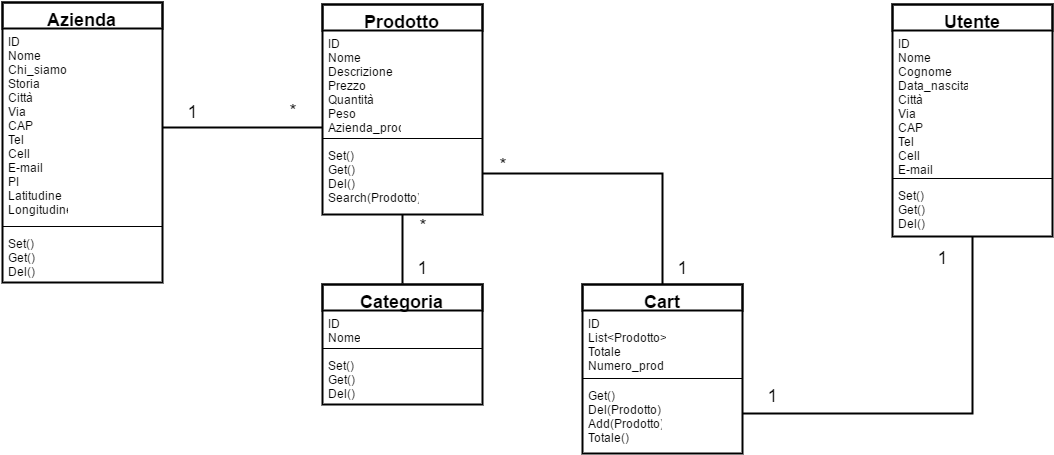

The diagram above was exported from draw.io. Its source (the exported page's mxGraphModel, read from the mxfile embedded in the PNG):
<mxGraphModel dx="1050" dy="541" grid="1" gridSize="10" guides="1" tooltips="1" connect="1" arrows="1" fold="1" page="1" pageScale="1" pageWidth="826" pageHeight="1169" background="#ffffff" math="0" shadow="0">
  <root>
    <mxCell id="0" />
    <mxCell id="1" parent="0" />
    <mxCell id="6" value="Cart" style="swimlane;html=1;fontStyle=1;align=center;verticalAlign=top;childLayout=stackLayout;horizontal=1;startSize=26;horizontalStack=0;resizeParent=1;resizeLast=0;collapsible=1;marginBottom=0;swimlaneFillColor=#ffffff;rounded=0;glass=0;strokeWidth=2;fillColor=none;fontSize=18;" parent="1" vertex="1">
      <mxGeometry x="650" y="641" width="160" height="169" as="geometry" />
    </mxCell>
    <mxCell id="7" value="ID&lt;div&gt;List&amp;lt;Prodotto&amp;gt;&lt;/div&gt;&lt;div&gt;Totale&lt;/div&gt;&lt;div&gt;Numero_prod&lt;/div&gt;" style="text;html=1;strokeColor=none;fillColor=none;align=left;verticalAlign=top;spacingLeft=4;spacingRight=4;whiteSpace=wrap;overflow=hidden;rotatable=0;points=[[0,0.5],[1,0.5]];portConstraint=eastwest;" parent="6" vertex="1">
      <mxGeometry y="26" width="160" height="64" as="geometry" />
    </mxCell>
    <mxCell id="8" value="" style="line;html=1;strokeWidth=1;fillColor=none;align=left;verticalAlign=middle;spacingTop=-1;spacingLeft=3;spacingRight=3;rotatable=0;labelPosition=right;points=[];portConstraint=eastwest;" parent="6" vertex="1">
      <mxGeometry y="90" width="160" height="8" as="geometry" />
    </mxCell>
    <mxCell id="9" value="Get()&lt;div&gt;Del(Prodotto)&lt;/div&gt;&lt;div&gt;Add(Prodotto)&lt;/div&gt;&lt;div&gt;Totale()&lt;/div&gt;&lt;div&gt;&lt;br&gt;&lt;/div&gt;" style="text;html=1;strokeColor=none;fillColor=none;align=left;verticalAlign=top;spacingLeft=4;spacingRight=4;whiteSpace=wrap;overflow=hidden;rotatable=0;points=[[0,0.5],[1,0.5]];portConstraint=eastwest;" parent="6" vertex="1">
      <mxGeometry y="98" width="160" height="62" as="geometry" />
    </mxCell>
    <mxCell id="10" value="Categoria" style="swimlane;html=1;fontStyle=1;align=center;verticalAlign=top;childLayout=stackLayout;horizontal=1;startSize=26;horizontalStack=0;resizeParent=1;resizeLast=0;collapsible=1;marginBottom=0;swimlaneFillColor=#ffffff;rounded=0;glass=0;strokeWidth=2;fillColor=none;fontSize=18;" parent="1" vertex="1">
      <mxGeometry x="390" y="641" width="160" height="120" as="geometry" />
    </mxCell>
    <mxCell id="11" value="ID&lt;div&gt;Nome&lt;/div&gt;" style="text;html=1;strokeColor=none;fillColor=none;align=left;verticalAlign=top;spacingLeft=4;spacingRight=4;whiteSpace=wrap;overflow=hidden;rotatable=0;points=[[0,0.5],[1,0.5]];portConstraint=eastwest;" parent="10" vertex="1">
      <mxGeometry y="26" width="160" height="34" as="geometry" />
    </mxCell>
    <mxCell id="12" value="" style="line;html=1;strokeWidth=1;fillColor=none;align=left;verticalAlign=middle;spacingTop=-1;spacingLeft=3;spacingRight=3;rotatable=0;labelPosition=right;points=[];portConstraint=eastwest;" parent="10" vertex="1">
      <mxGeometry y="60" width="160" height="8" as="geometry" />
    </mxCell>
    <mxCell id="13" value="Set()&lt;div&gt;Get()&lt;/div&gt;&lt;div&gt;Del()&lt;/div&gt;&lt;div&gt;&lt;br&gt;&lt;/div&gt;" style="text;html=1;strokeColor=none;fillColor=none;align=left;verticalAlign=top;spacingLeft=4;spacingRight=4;whiteSpace=wrap;overflow=hidden;rotatable=0;points=[[0,0.5],[1,0.5]];portConstraint=eastwest;" parent="10" vertex="1">
      <mxGeometry y="68" width="160" height="52" as="geometry" />
    </mxCell>
    <mxCell id="41" style="edgeStyle=orthogonalEdgeStyle;rounded=0;html=1;exitX=0.5;exitY=1;endArrow=none;endFill=0;jettySize=auto;orthogonalLoop=1;strokeWidth=2;fontSize=18;" parent="1" source="14" edge="1">
      <mxGeometry relative="1" as="geometry">
        <mxPoint x="470" y="640" as="targetPoint" />
      </mxGeometry>
    </mxCell>
    <mxCell id="14" value="Prodotto" style="swimlane;html=1;fontStyle=1;align=center;verticalAlign=top;childLayout=stackLayout;horizontal=1;startSize=26;horizontalStack=0;resizeParent=1;resizeLast=0;collapsible=1;marginBottom=0;swimlaneFillColor=#ffffff;rounded=0;glass=0;strokeWidth=2;fillColor=none;fontSize=18;" parent="1" vertex="1">
      <mxGeometry x="390" y="361" width="160" height="210" as="geometry" />
    </mxCell>
    <mxCell id="15" value="ID&lt;div&gt;Nome&lt;/div&gt;&lt;div&gt;Descrizione&lt;/div&gt;&lt;div&gt;Prezzo&lt;/div&gt;&lt;div&gt;Quantità&lt;/div&gt;&lt;div&gt;Peso&lt;/div&gt;&lt;div&gt;Azienda_prod&lt;/div&gt;" style="text;html=1;strokeColor=none;fillColor=none;align=left;verticalAlign=top;spacingLeft=4;spacingRight=4;whiteSpace=wrap;overflow=hidden;rotatable=0;points=[[0,0.5],[1,0.5]];portConstraint=eastwest;" parent="14" vertex="1">
      <mxGeometry y="26" width="160" height="104" as="geometry" />
    </mxCell>
    <mxCell id="16" value="" style="line;html=1;strokeWidth=1;fillColor=none;align=left;verticalAlign=middle;spacingTop=-1;spacingLeft=3;spacingRight=3;rotatable=0;labelPosition=right;points=[];portConstraint=eastwest;" parent="14" vertex="1">
      <mxGeometry y="130" width="160" height="8" as="geometry" />
    </mxCell>
    <mxCell id="17" value="Set()&lt;div&gt;Get()&lt;/div&gt;&lt;div&gt;Del()&lt;/div&gt;&lt;div&gt;Search(Prodotto)&lt;/div&gt;" style="text;html=1;strokeColor=none;fillColor=none;align=left;verticalAlign=top;spacingLeft=4;spacingRight=4;whiteSpace=wrap;overflow=hidden;rotatable=0;points=[[0,0.5],[1,0.5]];portConstraint=eastwest;" parent="14" vertex="1">
      <mxGeometry y="138" width="160" height="62" as="geometry" />
    </mxCell>
    <mxCell id="22" value="Azienda" style="swimlane;html=1;fontStyle=1;align=center;verticalAlign=top;childLayout=stackLayout;horizontal=1;startSize=26;horizontalStack=0;resizeParent=1;resizeLast=0;collapsible=1;marginBottom=0;swimlaneFillColor=#ffffff;rounded=0;glass=0;strokeWidth=2;fillColor=none;fontSize=18;" parent="1" vertex="1">
      <mxGeometry x="70" y="359" width="160" height="280" as="geometry" />
    </mxCell>
    <mxCell id="23" value="ID&lt;div&gt;Nome&lt;/div&gt;&lt;div&gt;Chi_siamo&lt;/div&gt;&lt;div&gt;Storia&lt;/div&gt;&lt;div&gt;Città&lt;/div&gt;&lt;div&gt;Via&lt;/div&gt;&lt;div&gt;CAP&lt;/div&gt;&lt;div&gt;Tel&lt;/div&gt;&lt;div&gt;Cell&lt;/div&gt;&lt;div&gt;E-mail&lt;/div&gt;&lt;div&gt;PI&lt;/div&gt;&lt;div&gt;Latitudine&lt;/div&gt;&lt;div&gt;Longitudine&lt;/div&gt;" style="text;html=1;strokeColor=none;fillColor=none;align=left;verticalAlign=top;spacingLeft=4;spacingRight=4;whiteSpace=wrap;overflow=hidden;rotatable=0;points=[[0,0.5],[1,0.5]];portConstraint=eastwest;" parent="22" vertex="1">
      <mxGeometry y="26" width="160" height="194" as="geometry" />
    </mxCell>
    <mxCell id="24" value="" style="line;html=1;strokeWidth=1;fillColor=none;align=left;verticalAlign=middle;spacingTop=-1;spacingLeft=3;spacingRight=3;rotatable=0;labelPosition=right;points=[];portConstraint=eastwest;" parent="22" vertex="1">
      <mxGeometry y="220" width="160" height="8" as="geometry" />
    </mxCell>
    <mxCell id="25" value="Set()&lt;div&gt;Get()&lt;/div&gt;&lt;div&gt;Del()&lt;/div&gt;" style="text;html=1;strokeColor=none;fillColor=none;align=left;verticalAlign=top;spacingLeft=4;spacingRight=4;whiteSpace=wrap;overflow=hidden;rotatable=0;points=[[0,0.5],[1,0.5]];portConstraint=eastwest;" parent="22" vertex="1">
      <mxGeometry y="228" width="160" height="52" as="geometry" />
    </mxCell>
    <mxCell id="45" style="edgeStyle=orthogonalEdgeStyle;rounded=0;html=1;exitX=0.5;exitY=1;entryX=1;entryY=0.5;endArrow=none;endFill=0;jettySize=auto;orthogonalLoop=1;strokeWidth=2;fontSize=18;" parent="1" source="26" target="9" edge="1">
      <mxGeometry relative="1" as="geometry" />
    </mxCell>
    <mxCell id="26" value="Utente" style="swimlane;html=1;fontStyle=1;align=center;verticalAlign=top;childLayout=stackLayout;horizontal=1;startSize=26;horizontalStack=0;resizeParent=1;resizeLast=0;collapsible=1;marginBottom=0;swimlaneFillColor=#ffffff;rounded=0;glass=0;strokeWidth=2;fillColor=none;fontSize=18;" parent="1" vertex="1">
      <mxGeometry x="960" y="361" width="160" height="232" as="geometry" />
    </mxCell>
    <mxCell id="27" value="ID&lt;div&gt;Nome&lt;/div&gt;&lt;div&gt;Cognome&lt;/div&gt;&lt;div&gt;Data_nascita&lt;/div&gt;&lt;div&gt;Città&lt;/div&gt;&lt;div&gt;Via&lt;/div&gt;&lt;div&gt;CAP&lt;/div&gt;&lt;div&gt;Tel&lt;/div&gt;&lt;div&gt;Cell&lt;/div&gt;&lt;div&gt;E-mail&lt;/div&gt;" style="text;html=1;strokeColor=none;fillColor=none;align=left;verticalAlign=top;spacingLeft=4;spacingRight=4;whiteSpace=wrap;overflow=hidden;rotatable=0;points=[[0,0.5],[1,0.5]];portConstraint=eastwest;" parent="26" vertex="1">
      <mxGeometry y="26" width="160" height="144" as="geometry" />
    </mxCell>
    <mxCell id="28" value="" style="line;html=1;strokeWidth=1;fillColor=none;align=left;verticalAlign=middle;spacingTop=-1;spacingLeft=3;spacingRight=3;rotatable=0;labelPosition=right;points=[];portConstraint=eastwest;" parent="26" vertex="1">
      <mxGeometry y="170" width="160" height="8" as="geometry" />
    </mxCell>
    <mxCell id="29" value="Set()&lt;div&gt;Get()&lt;/div&gt;&lt;div&gt;Del()&lt;/div&gt;" style="text;html=1;strokeColor=none;fillColor=none;align=left;verticalAlign=top;spacingLeft=4;spacingRight=4;whiteSpace=wrap;overflow=hidden;rotatable=0;points=[[0,0.5],[1,0.5]];portConstraint=eastwest;" parent="26" vertex="1">
      <mxGeometry y="178" width="160" height="52" as="geometry" />
    </mxCell>
    <mxCell id="30" style="edgeStyle=orthogonalEdgeStyle;rounded=0;html=1;endArrow=none;endFill=0;jettySize=auto;orthogonalLoop=1;strokeWidth=2;fontSize=18;" parent="1" edge="1">
      <mxGeometry relative="1" as="geometry">
        <mxPoint x="230" y="484" as="sourcePoint" />
        <mxPoint x="390" y="484" as="targetPoint" />
      </mxGeometry>
    </mxCell>
    <mxCell id="32" value="*" style="text;html=1;strokeColor=none;fillColor=none;align=center;verticalAlign=middle;whiteSpace=wrap;overflow=hidden;rounded=0;glass=0;fontSize=18;" parent="1" vertex="1">
      <mxGeometry x="340" y="456" width="40" height="20" as="geometry" />
    </mxCell>
    <mxCell id="36" value="1" style="text;html=1;strokeColor=none;fillColor=none;align=center;verticalAlign=middle;whiteSpace=wrap;overflow=hidden;rounded=0;glass=0;fontSize=18;" parent="1" vertex="1">
      <mxGeometry x="240" y="457" width="40" height="20" as="geometry" />
    </mxCell>
    <mxCell id="38" style="edgeStyle=orthogonalEdgeStyle;rounded=0;html=1;entryX=0.5;entryY=0;endArrow=none;endFill=0;jettySize=auto;orthogonalLoop=1;strokeWidth=2;fontSize=18;" parent="1" source="17" target="6" edge="1">
      <mxGeometry relative="1" as="geometry" />
    </mxCell>
    <mxCell id="39" value="*" style="text;html=1;strokeColor=none;fillColor=none;align=center;verticalAlign=middle;whiteSpace=wrap;overflow=hidden;rounded=0;glass=0;fontSize=18;" parent="1" vertex="1">
      <mxGeometry x="550" y="510" width="40" height="20" as="geometry" />
    </mxCell>
    <mxCell id="40" value="1" style="text;html=1;strokeColor=none;fillColor=none;align=center;verticalAlign=middle;whiteSpace=wrap;overflow=hidden;rounded=0;glass=0;fontSize=18;" parent="1" vertex="1">
      <mxGeometry x="730" y="613" width="40" height="20" as="geometry" />
    </mxCell>
    <mxCell id="42" value="*" style="text;html=1;strokeColor=none;fillColor=none;align=center;verticalAlign=middle;whiteSpace=wrap;overflow=hidden;rounded=0;glass=0;fontSize=18;" parent="1" vertex="1">
      <mxGeometry x="470" y="571" width="40" height="20" as="geometry" />
    </mxCell>
    <mxCell id="43" value="1" style="text;html=1;strokeColor=none;fillColor=none;align=center;verticalAlign=middle;whiteSpace=wrap;overflow=hidden;rounded=0;glass=0;fontSize=18;" parent="1" vertex="1">
      <mxGeometry x="470" y="613" width="40" height="20" as="geometry" />
    </mxCell>
    <mxCell id="46" value="1" style="text;html=1;strokeColor=none;fillColor=none;align=center;verticalAlign=middle;whiteSpace=wrap;overflow=hidden;rounded=0;glass=0;fontSize=18;" parent="1" vertex="1">
      <mxGeometry x="990" y="603" width="40" height="20" as="geometry" />
    </mxCell>
    <mxCell id="48" value="1" style="text;html=1;strokeColor=none;fillColor=none;align=center;verticalAlign=middle;whiteSpace=wrap;overflow=hidden;rounded=0;glass=0;fontSize=18;" parent="1" vertex="1">
      <mxGeometry x="820" y="741" width="40" height="20" as="geometry" />
    </mxCell>
  </root>
</mxGraphModel>